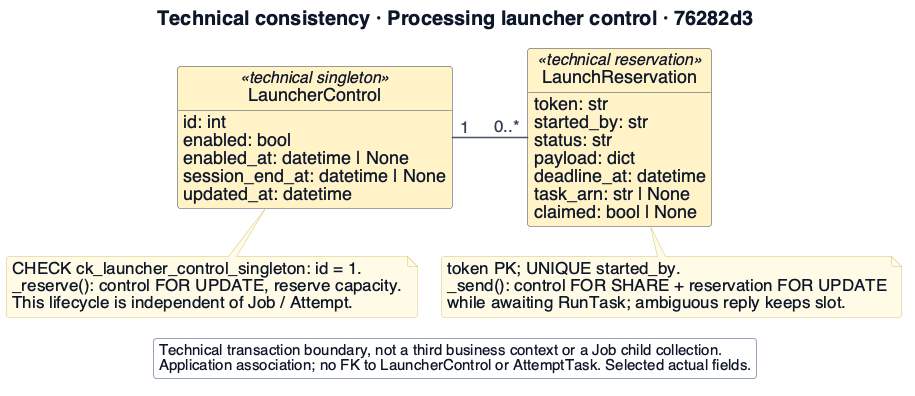

The diagram above was rendered by PlantUML. Its source (embedded in the PNG):
@startuml
!include _style.iuml
skinparam dpi 96
skinparam defaultFontSize 20
skinparam classAttributeFontSize 18
skinparam classStereotypeFontSize 16
skinparam ArrowFontSize 17
skinparam NoteFontSize 17
skinparam LegendFontSize 15
skinparam titleFontSize 20
skinparam nodesep 24
skinparam ranksep 30
hide circle
hide empty methods


top to bottom direction
title Technical consistency · Processing launcher control · 76282d3
class LauncherControl <<technical singleton>> $PROC {
 id: int
 enabled: bool
 enabled_at: datetime | None
 session_end_at: datetime | None
 updated_at: datetime
}
class LaunchReservation <<technical reservation>> $PROC {
 token: str
 started_by: str
 status: str
 payload: dict
 deadline_at: datetime
 task_arn: str | None
 claimed: bool | None
}
LauncherControl "1" -right- "0..*" LaunchReservation
note bottom of LauncherControl
  CHECK ck_launcher_control_singleton: id = 1.
  _reserve(): control FOR UPDATE, reserve capacity.
  This lifecycle is independent of Job / Attempt.
end note
note bottom of LaunchReservation
  token PK; UNIQUE started_by.
  _send(): control FOR SHARE + reservation FOR UPDATE
  while awaiting RunTask; ambiguous reply keeps slot.
end note
legend bottom
  Technical transaction boundary, not a third business context or a Job child collection.
  Application association; no FK to LauncherControl or AttemptTask. Selected actual fields.
endlegend
@enduml